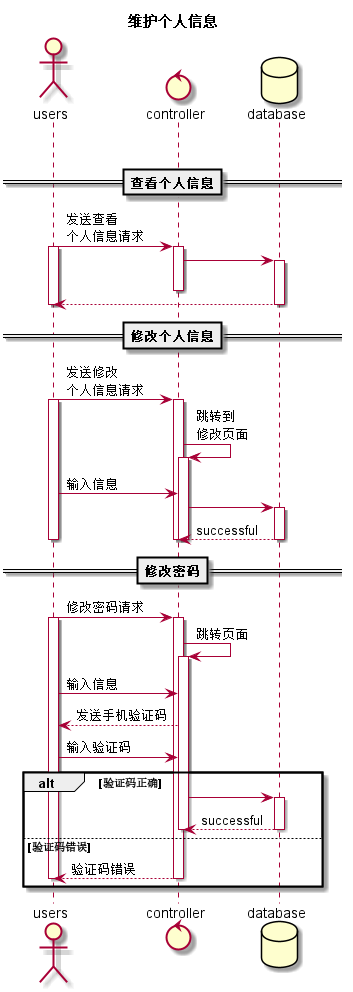

The diagram above was rendered by PlantUML. Its source (embedded in the PNG):
@startuml
title 维护个人信息
actor users
control controller
database database
alt 已登录
    == 查看个人信息==
    users -> controller:发送查看\n个人信息请求
    activate users
    activate controller
    controller -> database
    activate database
    deactivate controller
    database --> users
    deactivate database
    deactivate users
    == 修改个人信息==
    users -> controller:发送修改\n个人信息请求
    activate users
    activate controller
    controller -> controller:跳转到\n修改页面
    activate controller
    users -> controller:输入信息
    controller -> database
    activate database
    database --> controller:successful
    deactivate database
    deactivate controller
    deactivate controller
    deactivate users
    == 修改密码==
    users -> controller:修改密码请求
    activate users
    activate controller
    controller -> controller:跳转页面
    activate controller
    users -> controller:输入信息
    controller --> users:发送手机验证码
    users ->controller:输入验证码
    alt 验证码正确
        controller ->database
        activate database
        database --> controller:successful
        deactivate database
        deactivate controller

    else 验证码错误
        controller -->users:验证码错误
    deactivate controller
    deactivate users
end
@enduml